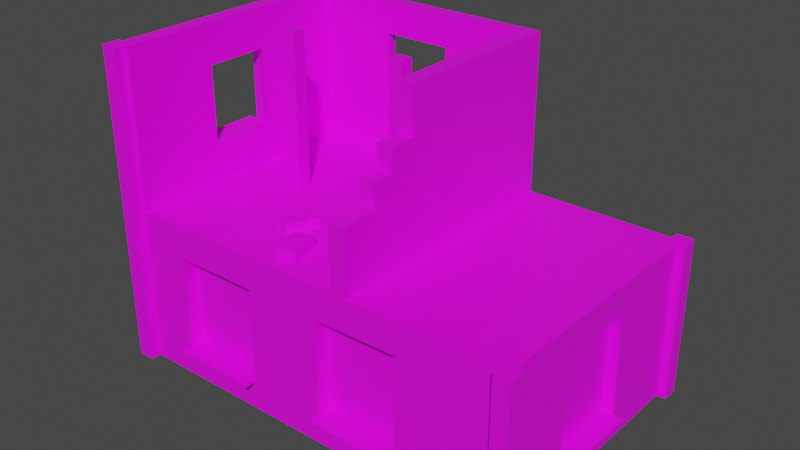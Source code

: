 # Source: BuildingImBauBaustelle2.blend  (saved by Blender 3.2.14; exported with 4.5.12 LTS)
import bpy
from mathutils import Matrix  # noqa: F401  (used for matrix-valued properties, if any)

bpy.ops.wm.read_factory_settings(use_empty=True)
scene = bpy.context.scene
scene.name = 'Scene'

# ---- collections
col_collection = bpy.data.collections.new('Collection'); scene.collection.children.link(col_collection)

# ---- images (referenced by path relative to the original .blend; pixels are not part of the script)
import os
ASSET_DIR = os.environ.get("B2B_ASSET_DIR", "")  # directory of the original .blend (textures are referenced by path, not embedded)
HERE = os.path.dirname(os.path.abspath(__file__))  # packed textures are extracted next to this script under _unpacked/

def load_image(name, relpath, width, height, colorspace="sRGB"):
    """Load a texture the original file referenced (path relative to the .blend, or extracted next to this script)."""
    p = next((c for c in (os.path.join(HERE, relpath), os.path.join(ASSET_DIR, relpath)) if relpath and os.path.exists(c)), "")
    if p:
        img = bpy.data.images.load(p, check_existing=True)
        img.name = name
    else:  # same state as the original file: an image datablock whose file is absent (Cycles renders it pink)
        img = bpy.data.images.new(name, width, height)
        img.source = "FILE"
        img.filepath = "//" + (relpath or name)
    img.colorspace_settings.name = colorspace
    return img
img_new_color_atlas_psd = load_image('new_color_atlas.psd', 'new_color_atlas.psd', 1024, 1024, 'sRGB')

# ---- materials (node trees are filled in below, after node groups)
mat_material = bpy.data.materials.new('Material')
mat_material.use_transparent_shadow = False
mat_material_002 = bpy.data.materials.new('Material.002')
mat_material_002.use_transparent_shadow = False
mat_material_003 = bpy.data.materials.new('Material.003')
mat_material_003.use_transparent_shadow = False

# ---- material node trees
mat_material.use_nodes = True; mat_material.node_tree.nodes.clear()
_N = mat_material.node_tree.nodes; _L = mat_material.node_tree.links
n0 = _N.new('ShaderNodeBsdfPrincipled'); n0.name = 'Principled BSDF'; n0.location = (10, 300)
n0.distribution = 'GGX'
n0.subsurface_method = 'RANDOM_WALK_SKIN'
n0.inputs[3].default_value = 1.45
n0.inputs[27].default_value = (0.0, 0.0, 0.0, 1.0)
n0.inputs[28].default_value = 1.0
n1 = _N.new('ShaderNodeOutputMaterial'); n1.name = 'Material Output'; n1.location = (300, 300)
n2 = _N.new('ShaderNodeTexImage'); n2.name = 'Image Texture'; n2.location = (-440, 54)
n2.width = 244
n2.image = img_new_color_atlas_psd
_L.new(n0.outputs[0], n1.inputs[0])
_L.new(n2.outputs[0], n0.inputs[0])
n1.is_active_output = True
mat_material_002.use_nodes = True; mat_material_002.node_tree.nodes.clear()
_N = mat_material_002.node_tree.nodes; _L = mat_material_002.node_tree.links
n0 = _N.new('ShaderNodeBsdfPrincipled'); n0.name = 'Principled BSDF'; n0.location = (10, 300)
n0.distribution = 'GGX'
n0.subsurface_method = 'RANDOM_WALK_SKIN'
n0.inputs[3].default_value = 1.45
n0.inputs[27].default_value = (0.0, 0.0, 0.0, 1.0)
n0.inputs[28].default_value = 1.0
n1 = _N.new('ShaderNodeOutputMaterial'); n1.name = 'Material Output'; n1.location = (300, 300)
n2 = _N.new('ShaderNodeTexImage'); n2.name = 'Image Texture'; n2.location = (-427, -19)
n2.image = img_new_color_atlas_psd
_L.new(n0.outputs[0], n1.inputs[0])
_L.new(n2.outputs[0], n0.inputs[0])
n1.is_active_output = True
mat_material_003.use_nodes = True; mat_material_003.node_tree.nodes.clear()
_N = mat_material_003.node_tree.nodes; _L = mat_material_003.node_tree.links
n0 = _N.new('ShaderNodeBsdfPrincipled'); n0.name = 'Principled BSDF'; n0.location = (10, 300)
n0.distribution = 'GGX'
n0.subsurface_method = 'RANDOM_WALK_SKIN'
n0.inputs[3].default_value = 1.45
n0.inputs[27].default_value = (0.0, 0.0, 0.0, 1.0)
n0.inputs[28].default_value = 1.0
n1 = _N.new('ShaderNodeOutputMaterial'); n1.name = 'Material Output'; n1.location = (300, 300)
n2 = _N.new('ShaderNodeTexImage'); n2.name = 'Image Texture'; n2.location = (-388, -19)
n2.image = img_new_color_atlas_psd
_L.new(n0.outputs[0], n1.inputs[0])
_L.new(n2.outputs[0], n0.inputs[0])
n1.is_active_output = True

# ---- world
world_world = bpy.data.worlds.new('World'); scene.world = world_world
world_world.use_nodes = True; world_world.node_tree.nodes.clear()
_N = world_world.node_tree.nodes; _L = world_world.node_tree.links
n0 = _N.new('ShaderNodeOutputWorld'); n0.name = 'World Output'; n0.location = (300, 300)
n1 = _N.new('ShaderNodeBackground'); n1.name = 'Background'; n1.location = (10, 300)
n1.inputs[0].default_value = (0.05088, 0.05088, 0.05088, 1.0)
_L.new(n1.outputs[0], n0.inputs[0])
n0.is_active_output = True
world_world.color = (0.05088, 0.05088, 0.05088)
world_world.use_sun_shadow = False
world_world.sun_shadow_jitter_overblur = 0.0

# ---- meshes
me_cube = bpy.data.meshes.new('Cube')
me_cube.from_pydata([(-4.0, -2.5, 0.007067), (-4.0, -2.5, 3.018), (-4.0, 2.5, 0.007067), (-4.0, 2.5, 3.018), (4.0, -2.5, 0.007067), (4.0, -2.5, 3.018), (4.0, 2.5, 0.007067), (4.0, 2.5, 3.018), (-4.0, -2.5, 3.018), (-4.0, 2.5, 3.018), (1.0, 2.5, 3.018), (1.0, -2.5, 3.018), (-4.0, -2.5, 6.018), (-4.0, 2.5, 6.018), (1.0, 2.5, 6.018), (0.9818, -0.8518, 4.278), (-3.507, 2.5, 0.007067), (-3.507, 2.5, 3.018), (-3.507, -2.5, 0.007067), (-3.507, -2.5, 3.018), (-3.692, 2.5, 3.018), (-3.692, -2.5, 3.018), (-3.692, 2.5, 6.018), (-3.692, -2.5, 6.018), (3.453, 2.5, 3.018), (3.453, -2.5, 0.007067), (0.6921, 2.5, 3.018), (0.6921, 2.5, 6.018), (3.453, 2.5, 0.007067), (3.453, -2.5, 3.018), (0.6921, -2.5, 3.018), (0.674, -0.8518, 4.278), (-4.0, 2.232, 0.007067), (-4.0, 2.232, 3.018), (4.0, 2.232, 0.007067), (4.0, 2.232, 3.018), (-4.0, 2.232, 3.018), (1.0, 2.232, 3.018), (-4.0, 2.232, 6.018), (1.0, 2.232, 6.018), (-3.692, 2.232, 6.018), (-3.507, 2.232, 0.007067), (0.6921, 2.232, 6.018), (3.453, 2.232, 0.007067), (1.0, -0.8654, 6.018), (0.6921, -0.8654, 6.018), (1.0, -2.5, 4.236), (0.6921, -2.5, 4.236), (0.9909, -0.8586, 5.148), (0.683, -0.8586, 5.148), (0.9818, -1.37, 4.278), (0.674, -1.37, 4.278), (0.9909, -1.377, 5.148), (0.683, -1.377, 5.148), (0.9864, -0.8552, 4.713), (0.9864, -1.373, 4.713), (0.6785, -0.8552, 4.713), (0.6785, -1.373, 4.713), (0.9818, -1.763, 4.278), (0.674, -1.763, 4.278), (0.9864, -1.766, 4.713), (0.6785, -1.766, 4.713), (-4.0, -0.7785, 5.255), (-4.0, -0.7785, 3.781), (-4.0, 0.5105, 3.781), (-4.0, 0.5105, 5.255), (-3.81, -0.7785, 5.255), (-3.81, -0.7785, 3.781), (-3.81, 0.5105, 3.781), (-3.81, 0.5105, 5.255), (-3.692, 0.4593, 3.768), (-3.692, 0.4593, 5.24), (-3.692, 0.3937, 5.24), (-3.692, -0.7648, 5.24), (-3.692, -0.7648, 3.768), (-2.776, -2.5, 0.6353), (-2.776, -2.5, 2.39), (-1.153, -2.5, 0.6353), (-1.153, -2.5, 2.39), (-3.507, -2.5, 0.007067), (-3.507, -2.5, 3.018), (3.453, -2.5, 0.007067), (3.453, -2.5, 3.018), (-1.153, -2.255, 2.39), (-2.776, -2.255, 2.39), (-2.776, -2.255, 0.6353), (-1.153, -2.255, 0.6353), (1.936, -2.5, 2.422), (1.936, -2.5, 0.603), (0.3644, -2.5, 2.403), (0.3644, -2.5, 0.6225), (1.936, -2.258, 2.422), (1.936, -2.258, 0.603), (0.3644, -2.258, 2.403), (0.3644, -2.258, 0.6225), (-4.0, 0.6086, 0.5763), (-4.0, -0.8766, 0.5763), (-4.0, -0.8766, 2.449), (-4.0, 0.6086, 2.449), (-3.822, 0.6086, 0.5763), (-3.822, -0.8766, 0.5763), (-3.822, -0.8766, 2.449), (-3.822, 0.6086, 2.449), (-2.173, 2.464, 3.641), (-2.173, 2.464, 5.396), (-0.7743, 2.464, 3.641), (-0.7743, 2.464, 5.396), (-0.8354, 2.268, 3.641), (-0.8354, 2.268, 5.396), (-2.169, 2.268, 3.641), (-2.173, 2.268, 5.396), (-0.676, 2.391, 3.641), (-0.676, 2.391, 5.396), (-2.271, 2.391, 3.641), (-2.174, 2.391, 5.396), (-4.0, -1.051, 5.376), (-4.0, -0.7742, 3.719), (-4.0, 0.7834, 5.376), (-4.0, 0.5063, 3.719), (-4.184, -0.7785, 3.781), (-4.184, 0.5105, 3.781), (-4.184, -0.7742, 3.719), (-4.184, 0.5063, 3.719), (-4.0, -0.8773, 0.5069), (-4.0, 0.6093, 0.5069), (-4.0, 0.6093, 2.518), (-4.0, -0.8773, 2.518), (-4.19, 0.6086, 0.5763), (-4.19, -0.8766, 0.5763), (-4.19, -0.8773, 0.5069), (-4.19, 0.6093, 0.5069), (-1.155, -2.5, 0.5511), (-2.782, -2.5, 0.5331), (1.935, -2.5, 0.5076), (0.3666, -2.5, 0.5276), (-0.3942, -2.5, 2.396), (2.694, -2.5, 2.72), (-2.776, -2.759, 0.6353), (-1.153, -2.759, 0.6353), (-2.782, -2.759, 0.5331), (0.3644, -2.759, 0.6225), (1.936, -2.759, 0.603), (1.935, -2.759, 0.5076), (-1.155, -2.759, 0.5511), (0.3666, -2.759, 0.5276), (-0.7766, 2.471, 3.552), (-0.4861, 2.471, 5.518), (-2.181, 2.471, 3.552), (-2.471, 2.471, 5.518), (-2.173, 2.709, 3.641), (-0.7743, 2.709, 3.641), (-0.7766, 2.716, 3.552), (-2.181, 2.716, 3.552), (4.0, 0.6712, 2.49), (4.0, -0.9392, 2.49), (4.0, -0.9392, 0.5353), (4.0, 0.6712, 0.5353), (3.79, 0.6712, 2.49), (3.79, -0.9392, 2.49), (3.79, -0.9392, 0.5353), (3.79, 0.6712, 0.5353), (4.0, -1.224, 2.586), (4.0, 0.956, 2.586), (4.0, 0.6768, 0.4389), (4.0, -0.9448, 0.4389), (4.214, -0.9392, 0.5353), (4.214, 0.6712, 0.5353), (4.214, 0.6768, 0.4389), (4.214, -0.9448, 0.4389)], [(111, 113), (113, 114), (114, 112), (109, 113)], [(32, 33, 3, 2), (28, 24, 7, 6), (162, 161, 154, 153), (18, 19, 1, 0), (43, 34, 4, 25), (35, 7, 10, 37), (33, 1, 8, 36), (29, 5, 11, 30), (17, 3, 9, 20), (40, 38, 12, 23), (20, 9, 13, 22), (37, 10, 14, 39), (116, 115, 62, 63), (146, 145, 105, 106), (39, 42, 45, 44), (24, 17, 20, 26), (1, 19, 21, 8), (8, 21, 23, 12), (32, 41, 18, 0), (29, 19, 76, 78), (2, 3, 17, 16), (4, 5, 29, 25), (7, 24, 26, 10), (10, 26, 27, 14), (19, 29, 30, 21), (11, 37, 10, 26, 17, 20, 9, 36, 8, 21, 19, 30), (41, 43, 25, 18), (16, 17, 24, 28), (16, 28, 43, 41), (14, 27, 42, 39), (2, 16, 41, 32), (27, 22, 40, 42), (9, 36, 38, 13), (11, 37, 39, 44, 48, 54, 15, 46), (22, 13, 38, 40), (3, 33, 36, 9), (5, 35, 37, 11), (28, 6, 34, 43), (6, 7, 35, 34), (124, 123, 129, 130), (30, 11, 46, 47), (45, 49, 48, 44), (48, 49, 53, 52), (56, 31, 51, 57), (54, 48, 52, 55), (15, 54, 55, 50), (49, 56, 57, 53), (57, 51, 59, 61), (50, 55, 60, 58), (61, 60, 55, 57), (52, 53, 57, 55), (58, 60, 61, 59), (47, 59, 31), (47, 46, 58, 59), (62, 65, 69, 66), (115, 117, 65, 62), (64, 118, 122, 120), (117, 118, 64, 65), (69, 68, 70, 71), (63, 62, 66, 67), (65, 64, 68, 69), (64, 63, 67, 68), (40, 23, 73, 72), (66, 69, 71, 72, 73), (21, 20, 70, 74), (23, 21, 74, 73), (20, 22, 71, 70), (22, 40, 72, 71), (66, 73, 74, 67), (67, 74, 70, 68), (75, 77, 86, 85), (19, 18, 132, 75, 76), (134, 133, 142, 144), (18, 25, 131, 132), (19, 29, 82, 80), (18, 19, 80, 79), (29, 25, 81, 82), (25, 18, 79, 81), (86, 83, 84, 85), (78, 76, 84, 83), (77, 78, 83, 86), (76, 75, 85, 84), (87, 89, 93, 91), (136, 135, 89, 87), (135, 134, 90, 89), (133, 136, 87, 88), (92, 91, 93, 94), (88, 87, 91, 92), (90, 88, 92, 94), (89, 90, 94, 93), (97, 98, 102, 101), (126, 125, 98, 97), (125, 124, 95, 98), (123, 126, 97, 96), (100, 101, 102, 99), (95, 96, 100, 99), (98, 95, 99, 102), (96, 97, 101, 100), (39, 108, 107, 37), (114, 104, 106, 108, 110), (36, 109, 110, 40), (145, 147, 152, 151), (40, 110, 108, 39), (37, 107, 109, 36), (147, 148, 104, 103), (148, 146, 106, 104), (105, 107, 108, 106), (103, 109, 107, 105), (108, 107, 111, 112), (109, 103, 104, 114, 110), (27, 26, 31, 45), (31, 26, 30, 47), (15, 50, 58, 46), (38, 36, 118, 117), (36, 8, 116, 118), (12, 38, 117, 115), (8, 12, 115, 116), (122, 121, 119, 120), (116, 63, 119, 121), (63, 64, 120, 119), (118, 116, 121, 122), (0, 1, 126, 123), (33, 32, 124, 125), (1, 33, 125, 126), (32, 0, 123, 124), (130, 129, 128, 127), (123, 96, 128, 129), (95, 124, 130, 127), (96, 95, 127, 128), (25, 29, 136, 133), (88, 90, 140, 141), (78, 77, 134, 135), (29, 78, 135, 136), (77, 131, 25, 133, 134), (144, 142, 141, 140), (139, 143, 138, 137), (90, 134, 144, 140), (75, 132, 139, 137), (133, 88, 141, 142), (132, 131, 143, 139), (131, 77, 138, 143), (77, 75, 137, 138), (22, 27, 146, 148), (20, 22, 148, 147), (26, 20, 147, 145), (27, 26, 145, 146), (151, 152, 149, 150), (147, 103, 149, 152), (103, 105, 150, 149), (105, 145, 151, 150), (154, 155, 159, 158), (155, 164, 168, 165), (163, 162, 153, 156), (161, 164, 155, 154), (160, 157, 158, 159), (155, 156, 160, 159), (153, 154, 158, 157), (156, 153, 157, 160), (5, 4, 164, 161), (34, 35, 162, 163), (4, 34, 163, 164), (35, 5, 161, 162), (168, 167, 166, 165), (163, 156, 166, 167), (156, 155, 165, 166), (164, 163, 167, 168)])
_uv = me_cube.uv_layers.new(name='UVMap')
_uv.uv.foreach_set('vector', [0.4292, 0.537, 0.4545, 0.537, 0.4545, 0.5384, 0.4292, 0.5384, 0.4292, 0.5617, 0.4545, 0.5617, 0.4545, 0.5637, 0.4292, 0.5637, 0.4545, 0.565, 0.4545, 0.589, 0.4545, 0.589, 0.4545, 0.565, 0.4292, 0.6127, 0.4545, 0.6127, 0.4545, 0.6143, 0.4292, 0.6143, 0.4272, 0.565, 0.4292, 0.565, 0.4292, 0.589, 0.4272, 0.589, 0.4545, 0.565, 0.4545, 0.5637, 0.4545, 0.5637, 0.4545, 0.565, 0.4545, 0.537, 0.4545, 0.513, 0.4545, 0.513, 0.4545, 0.537, 0.4545, 0.589, 0.4545, 0.589, 0.4545, 0.589, 0.4545, 0.589, 0.4545, 0.5399, 0.4545, 0.5384, 0.4545, 0.5384, 0.4545, 0.5393, 0.4783, 0.565, 0.4798, 0.565, 0.4798, 0.589, 0.4783, 0.589, 0.4545, 0.5399, 0.4545, 0.5384, 0.4545, 0.5384, 0.4545, 0.5399, 0.4545, 0.565, 0.4545, 0.5637, 0.4545, 0.5637, 0.4545, 0.565, 0.4545, 0.6143, 0.4545, 0.6143, 0.4545, 0.6143, 0.4545, 0.6143, 0.4545, 0.5617, 0.4545, 0.5617, 0.4545, 0.5617, 0.4545, 0.5617, 0.4545, 0.565, 0.4565, 0.565, 0.4565, 0.5867, 0.4545, 0.5867, 0.4545, 0.5617, 0.4545, 0.5399, 0.4545, 0.5393, 0.4545, 0.5529, 0.4545, 0.6143, 0.4545, 0.6127, 0.4545, 0.6133, 0.4545, 0.6143, 0.4545, 0.6143, 0.4545, 0.6127, 0.4545, 0.6127, 0.4545, 0.6143, 0.4039, 0.565, 0.4054, 0.565, 0.4054, 0.589, 0.4039, 0.589, 0.4545, 0.591, 0.4545, 0.6127, 0.4545, 0.6127, 0.4545, 0.591, 0.4292, 0.5384, 0.4545, 0.5384, 0.4545, 0.5399, 0.4292, 0.5399, 0.4292, 0.589, 0.4545, 0.589, 0.4545, 0.591, 0.4292, 0.591, 0.4545, 0.5637, 0.4545, 0.5637, 0.4545, 0.5637, 0.4545, 0.5637, 0.4545, 0.5637, 0.4545, 0.5617, 0.4545, 0.5617, 0.4545, 0.5637, 0.4545, 0.6127, 0.4545, 0.591, 0.4545, 0.5997, 0.4545, 0.6133, 0.4003, 0.3257, 0.4003, 0.3017, 0.4003, 0.3004, 0.4003, 0.3004, 0.4003, 0.2766, 0.4003, 0.276, 0.4003, 0.275, 0.4003, 0.2737, 0.4003, 0.351, 0.4003, 0.35, 0.4003, 0.3494, 0.4003, 0.3277, 0.4054, 0.565, 0.4272, 0.565, 0.4272, 0.589, 0.4054, 0.589, 0.4292, 0.5399, 0.4545, 0.5399, 0.4545, 0.5617, 0.4292, 0.5617, 0.4054, 0.5637, 0.4272, 0.5637, 0.4272, 0.565, 0.4054, 0.565, 0.4545, 0.5637, 0.4565, 0.5637, 0.4565, 0.565, 0.4545, 0.565, 0.4039, 0.5637, 0.4054, 0.5637, 0.4054, 0.565, 0.4039, 0.565, 0.4565, 0.5637, 0.4783, 0.5637, 0.4783, 0.565, 0.4565, 0.565, 0.4545, 0.5384, 0.4545, 0.537, 0.4545, 0.537, 0.4545, 0.5384, 0.4545, 0.589, 0.4545, 0.565, 0.4545, 0.565, 0.4545, 0.5867, 0.4545, 0.5878, 0.4545, 0.5884, 0.4545, 0.589, 0.4545, 0.589, 0.4783, 0.5637, 0.4798, 0.5637, 0.4798, 0.565, 0.4783, 0.565, 0.4545, 0.5384, 0.4545, 0.537, 0.4545, 0.537, 0.4545, 0.5384, 0.4545, 0.589, 0.4545, 0.565, 0.4545, 0.565, 0.4545, 0.589, 0.4272, 0.5637, 0.4292, 0.5637, 0.4292, 0.565, 0.4272, 0.565, 0.4292, 0.5637, 0.4545, 0.5637, 0.4545, 0.565, 0.4292, 0.565, 0.4183, 0.3141, 0.4183, 0.3358, 0.4183, 0.3358, 0.4183, 0.3141, 0.4709, 0.7145, 0.4709, 0.7125, 0.4709, 0.7125, 0.4709, 0.7145, 0.4729, 0.7102, 0.4076, 0.6365, 0.4709, 0.7113, 0.4709, 0.7102, 0.4561, 0.7228, 0.3928, 0.648, 0.3928, 0.648, 0.4561, 0.7228, 0.4227, 0.4286, 0.4227, 0.4286, 0.4227, 0.4286, 0.4227, 0.4286, 0.4684, 0.6665, 0.4684, 0.666, 0.4684, 0.666, 0.4684, 0.6665, 0.4545, 0.589, 0.4545, 0.5884, 0.4545, 0.5884, 0.4545, 0.589, 0.3928, 0.648, 0.3928, 0.648, 0.3928, 0.648, 0.3928, 0.648, 0.3928, 0.648, 0.3928, 0.648, 0.3928, 0.648, 0.3928, 0.648, 0.4684, 0.6671, 0.4684, 0.6665, 0.4684, 0.6665, 0.4684, 0.6671, 0.3928, 0.648, 0.4561, 0.7233, 0.4561, 0.7233, 0.3928, 0.648, 0.4561, 0.7228, 0.3928, 0.648, 0.3928, 0.648, 0.4561, 0.7233, 0.4561, 0.7239, 0.4561, 0.7233, 0.3928, 0.648, 0.3928, 0.648, 0.3912, 0.513, 0.3912, 0.513, 0.3912, 0.513, 0.4076, 0.6365, 0.4709, 0.7125, 0.4709, 0.7125, 0.4076, 0.6365, 0.4798, 0.589, 0.4798, 0.565, 0.4798, 0.565, 0.4798, 0.589, 0.4798, 0.589, 0.4798, 0.565, 0.4798, 0.565, 0.4798, 0.589, 0.4642, 0.2887, 0.4642, 0.2887, 0.4642, 0.2887, 0.4642, 0.2887, 0.4545, 0.537, 0.4545, 0.537, 0.4545, 0.537, 0.4545, 0.537, 0.4545, 0.537, 0.4545, 0.537, 0.4545, 0.5399, 0.4545, 0.5399, 0.4545, 0.6143, 0.4545, 0.6143, 0.4545, 0.6143, 0.4545, 0.6143, 0.4545, 0.537, 0.4545, 0.537, 0.4545, 0.537, 0.4545, 0.537, 0.4545, 0.537, 0.4545, 0.513, 0.4545, 0.513, 0.4545, 0.537, 0.4583, 0.4261, 0.4583, 0.439, 0.4583, 0.439, 0.4583, 0.4261, 0.4798, 0.589, 0.4545, 0.537, 0.4783, 0.5637, 0.4783, 0.565, 0.4783, 0.589, 0.4112, 0.3979, 0.4112, 0.3979, 0.4112, 0.3979, 0.4112, 0.3979, 0.4454, 0.4519, 0.4454, 0.4519, 0.4454, 0.4519, 0.4454, 0.4519, 0.4454, 0.4125, 0.4454, 0.4125, 0.4454, 0.4125, 0.4454, 0.4125, 0.4623, 0.4497, 0.4623, 0.451, 0.4623, 0.451, 0.4623, 0.4497, 0.4798, 0.589, 0.4783, 0.589, 0.4545, 0.6127, 0.4545, 0.6143, 0.4545, 0.6143, 0.4545, 0.6127, 0.3912, 0.513, 0.4545, 0.537, 0.4198, 0.3358, 0.4395, 0.3358, 0.4395, 0.3358, 0.4198, 0.3358, 0.4545, 0.6127, 0.4292, 0.6127, 0.4292, 0.6127, 0.4292, 0.6127, 0.4545, 0.6127, 0.4395, 0.3358, 0.4395, 0.3358, 0.4395, 0.3358, 0.4395, 0.3358, 0.4054, 0.589, 0.4272, 0.589, 0.4272, 0.589, 0.4054, 0.589, 0.4545, 0.6127, 0.4545, 0.591, 0.4545, 0.591, 0.4545, 0.6127, 0.4292, 0.6127, 0.4545, 0.6127, 0.4545, 0.6127, 0.4292, 0.6127, 0.4545, 0.591, 0.4292, 0.591, 0.4292, 0.591, 0.4545, 0.591, 0.4272, 0.589, 0.4054, 0.589, 0.4054, 0.589, 0.4272, 0.589, 0.4181, 0.2196, 0.4434, 0.2196, 0.4434, 0.2413, 0.4181, 0.2413, 0.4545, 0.591, 0.4545, 0.6127, 0.4545, 0.6127, 0.4545, 0.591, 0.4292, 0.591, 0.4545, 0.591, 0.4545, 0.591, 0.4292, 0.591, 0.4545, 0.6127, 0.4292, 0.6127, 0.4292, 0.6127, 0.4545, 0.6127, 0.4545, 0.591, 0.4545, 0.591, 0.4545, 0.591, 0.4545, 0.591, 0.4545, 0.591, 0.4545, 0.591, 0.4545, 0.591, 0.4545, 0.591, 0.4545, 0.591, 0.4292, 0.591, 0.4292, 0.591, 0.4545, 0.591, 0.4292, 0.591, 0.4545, 0.591, 0.4545, 0.591, 0.4292, 0.591, 0.4181, 0.2196, 0.4434, 0.2196, 0.4434, 0.2196, 0.4181, 0.2196, 0.4292, 0.591, 0.4545, 0.591, 0.4545, 0.591, 0.4292, 0.591, 0.4395, 0.3358, 0.4395, 0.3358, 0.4395, 0.3358, 0.4395, 0.3358, 0.4545, 0.591, 0.4292, 0.591, 0.4292, 0.591, 0.4545, 0.591, 0.4545, 0.513, 0.4545, 0.537, 0.4545, 0.537, 0.4545, 0.513, 0.4545, 0.513, 0.4545, 0.537, 0.4545, 0.537, 0.4545, 0.513, 0.4545, 0.537, 0.4292, 0.537, 0.4292, 0.537, 0.4545, 0.537, 0.4292, 0.6143, 0.4545, 0.6143, 0.4545, 0.6143, 0.4292, 0.6143, 0.4181, 0.1416, 0.4434, 0.1416, 0.4434, 0.1656, 0.4181, 0.1656, 0.4183, 0.3141, 0.4183, 0.3358, 0.4183, 0.3358, 0.4183, 0.3141, 0.4545, 0.537, 0.4292, 0.537, 0.4292, 0.537, 0.4545, 0.537, 0.4292, 0.6143, 0.4545, 0.6143, 0.4545, 0.6143, 0.4292, 0.6143, 0.4454, 0.4261, 0.4454, 0.4261, 0.4454, 0.4261, 0.4454, 0.4261, 0.3912, 0.513, 0.3912, 0.513, 0.3912, 0.513, 0.3912, 0.513, 0.3912, 0.513, 0.4112, 0.3979, 0.4112, 0.3979, 0.4112, 0.3979, 0.4112, 0.3979, 0.4642, 0.3031, 0.4642, 0.2908, 0.4642, 0.2908, 0.4642, 0.3031, 0.4112, 0.3979, 0.4112, 0.3979, 0.4112, 0.3979, 0.4112, 0.3979, 0.4112, 0.3979, 0.4112, 0.3979, 0.4112, 0.3979, 0.4112, 0.3979, 0.4545, 0.5399, 0.4545, 0.5399, 0.4545, 0.5399, 0.4545, 0.5399, 0.4783, 0.5637, 0.4565, 0.5637, 0.4565, 0.5637, 0.4783, 0.5637, 0.3912, 0.513, 0.3912, 0.513, 0.3912, 0.513, 0.3912, 0.513, 0.3912, 0.513, 0.3912, 0.513, 0.3912, 0.513, 0.3912, 0.513, 0.4545, 0.565, 0.4545, 0.565, 0.4545, 0.565, 0.4545, 0.565, 0.3912, 0.513, 0.3912, 0.513, 0.3912, 0.513, 0.3912, 0.513, 0.3912, 0.513, 0.4454, 0.4242, 0.4454, 0.4242, 0.4112, 0.3979, 0.4112, 0.3979, 0.4112, 0.3979, 0.4454, 0.4242, 0.4454, 0.4401, 0.4454, 0.4401, 0.4545, 0.589, 0.4545, 0.589, 0.4545, 0.589, 0.4545, 0.589, 0.4545, 0.537, 0.4545, 0.537, 0.4545, 0.537, 0.4545, 0.537, 0.4545, 0.537, 0.4545, 0.513, 0.4545, 0.513, 0.4545, 0.537, 0.4798, 0.589, 0.4798, 0.565, 0.4798, 0.565, 0.4798, 0.589, 0.4545, 0.6143, 0.4545, 0.6143, 0.4545, 0.6143, 0.4545, 0.6143, 0.4642, 0.2887, 0.4642, 0.267, 0.4642, 0.267, 0.4642, 0.2887, 0.4642, 0.3588, 0.4642, 0.3588, 0.4642, 0.3588, 0.4642, 0.3588, 0.4642, 0.267, 0.4642, 0.2887, 0.4642, 0.2887, 0.4642, 0.267, 0.4642, 0.2887, 0.4642, 0.267, 0.4642, 0.267, 0.4642, 0.2887, 0.4292, 0.6143, 0.4545, 0.6143, 0.4545, 0.6143, 0.4292, 0.6143, 0.4545, 0.537, 0.4292, 0.537, 0.4292, 0.537, 0.4545, 0.537, 0.4545, 0.513, 0.4545, 0.537, 0.4545, 0.537, 0.4545, 0.513, 0.4039, 0.565, 0.4039, 0.589, 0.4039, 0.589, 0.4039, 0.565, 0.4183, 0.3141, 0.4183, 0.3358, 0.4183, 0.3358, 0.4183, 0.3141, 0.4413, 0.3588, 0.4413, 0.3588, 0.4413, 0.3588, 0.4413, 0.3588, 0.4413, 0.2887, 0.4413, 0.2887, 0.4413, 0.2887, 0.4413, 0.2887, 0.4183, 0.3358, 0.4183, 0.3141, 0.4183, 0.3141, 0.4183, 0.3358, 0.4292, 0.591, 0.4545, 0.591, 0.4545, 0.591, 0.4292, 0.591, 0.4395, 0.3358, 0.4395, 0.3358, 0.4395, 0.3358, 0.4395, 0.3358, 0.4545, 0.591, 0.4292, 0.591, 0.4292, 0.591, 0.4545, 0.591, 0.4545, 0.591, 0.4545, 0.591, 0.4545, 0.591, 0.4545, 0.591, 0.4272, 0.589, 0.4272, 0.589, 0.4272, 0.589, 0.4272, 0.589, 0.4272, 0.589, 0.4395, 0.3358, 0.4395, 0.3358, 0.4395, 0.3358, 0.4395, 0.3358, 0.4198, 0.3358, 0.4395, 0.3358, 0.4395, 0.3358, 0.4198, 0.3358, 0.4413, 0.3376, 0.4413, 0.3376, 0.4413, 0.3376, 0.4413, 0.3376, 0.4413, 0.3573, 0.4413, 0.3573, 0.4413, 0.3573, 0.4413, 0.3573, 0.4413, 0.3376, 0.4413, 0.3376, 0.4413, 0.3376, 0.4413, 0.3376, 0.4198, 0.3358, 0.4395, 0.3358, 0.4395, 0.3358, 0.4198, 0.3358, 0.4395, 0.3358, 0.4395, 0.3358, 0.4395, 0.3358, 0.4395, 0.3358, 0.4395, 0.3358, 0.4198, 0.3358, 0.4198, 0.3358, 0.4395, 0.3358, 0.4783, 0.5637, 0.4565, 0.5637, 0.4565, 0.5637, 0.4783, 0.5637, 0.4545, 0.5399, 0.4545, 0.5399, 0.4545, 0.5399, 0.4545, 0.5399, 0.4545, 0.5529, 0.4545, 0.5393, 0.4545, 0.5393, 0.4545, 0.5529, 0.4545, 0.5617, 0.4545, 0.5617, 0.4545, 0.5617, 0.4545, 0.5617, 0.4642, 0.3031, 0.4642, 0.2908, 0.4642, 0.2908, 0.4642, 0.3031, 0.4642, 0.2913, 0.4642, 0.2913, 0.4642, 0.2913, 0.4642, 0.2913, 0.4069, 0.267, 0.4069, 0.267, 0.4069, 0.267, 0.4069, 0.267, 0.4642, 0.311, 0.4642, 0.311, 0.4642, 0.311, 0.4642, 0.311, 0.4545, 0.589, 0.4292, 0.589, 0.4292, 0.589, 0.4545, 0.589, 0.4413, 0.3358, 0.4413, 0.3358, 0.4413, 0.3358, 0.4413, 0.3358, 0.4292, 0.565, 0.4545, 0.565, 0.4545, 0.565, 0.4292, 0.565, 0.4545, 0.589, 0.4292, 0.589, 0.4292, 0.589, 0.4545, 0.589, 0.4419, 0.1825, 0.4672, 0.1825, 0.4672, 0.2064, 0.4419, 0.2064, 0.4413, 0.3358, 0.4413, 0.3141, 0.4413, 0.3141, 0.4413, 0.3358, 0.4545, 0.565, 0.4545, 0.589, 0.4545, 0.589, 0.4545, 0.565, 0.4292, 0.565, 0.4545, 0.565, 0.4545, 0.565, 0.4292, 0.565, 0.4545, 0.589, 0.4292, 0.589, 0.4292, 0.589, 0.4545, 0.589, 0.4292, 0.565, 0.4545, 0.565, 0.4545, 0.565, 0.4292, 0.565, 0.4292, 0.589, 0.4292, 0.565, 0.4292, 0.565, 0.4292, 0.589, 0.4545, 0.565, 0.4545, 0.589, 0.4545, 0.589, 0.4545, 0.565, 0.4413, 0.3358, 0.4413, 0.3141, 0.4413, 0.3141, 0.4413, 0.3358, 0.4413, 0.3141, 0.4413, 0.3141, 0.4413, 0.3141, 0.4413, 0.3141, 0.4413, 0.3141, 0.4413, 0.3358, 0.4413, 0.3358, 0.4413, 0.3141, 0.4413, 0.3358, 0.4413, 0.3141, 0.4413, 0.3141, 0.4413, 0.3358])
me_cube.materials.append(mat_material)
me_cube.update()
me_cube_002 = bpy.data.meshes.new('Cube.002')
me_cube_002.from_pydata([(-2.515, -0.1307, 2.747), (-2.515, -0.1307, 5.977), (-2.515, 0.1307, 2.747), (-2.515, 0.1307, 5.977), (-2.254, -0.1307, 2.747), (-2.254, -0.1307, 5.977), (-2.254, 0.1307, 2.747), (-2.254, 0.1307, 5.977), (-0.1307, -0.1307, 2.747), (-0.1307, -0.1307, 5.977), (-0.1307, 0.1307, 2.747), (-0.1307, 0.1307, 5.977), (0.1307, -0.1307, 2.747), (0.1307, -0.1307, 5.977), (0.1307, 0.1307, 2.747), (0.1307, 0.1307, 5.977), (0.1748, -0.8761, 3.214), (0.1748, -0.8761, 3.007), (0.1748, -1.499, 3.214), (0.1748, -1.499, 3.007), (-0.1748, -0.8761, 3.214), (-0.1748, -0.8761, 3.007), (-0.1748, -1.499, 3.214), (-0.1748, -1.499, 3.007), (-0.9337, -0.9821, 3.214), (-0.9337, -0.9821, 3.007), (-1.203, -1.544, 3.214), (-1.203, -1.544, 3.007), (-1.249, -0.8312, 3.214), (-1.249, -0.8312, 3.007), (-1.518, -1.393, 3.214), (-1.518, -1.393, 3.007), (-0.537, -1.55, 3.214), (-0.537, -1.55, 3.007), (-0.3831, -2.153, 3.214), (-0.3831, -2.153, 3.007), (-0.8757, -1.636, 3.214), (-0.8757, -1.636, 3.007), (-0.7218, -2.24, 3.214), (-0.7218, -2.24, 3.007), (2.384e-07, -1.499, 3.214), (2.384e-07, -1.499, 3.007), (2.384e-07, -0.8761, 3.214), (2.384e-07, -0.8761, 3.007), (0.4907, -0.8761, 3.214), (0.4907, -0.8761, 3.007), (0.4907, -1.499, 3.214), (0.4907, -1.499, 3.007), (0.3327, -1.499, 3.214), (0.3327, -1.499, 3.007), (0.3327, -0.8761, 3.007), (0.3327, -0.8761, 3.214), (0.1748, -0.8761, 3.405), (0.1748, -1.499, 3.405), (2.384e-07, -1.499, 3.405), (2.384e-07, -0.8761, 3.405), (0.3327, -1.499, 3.405), (0.3327, -0.8761, 3.405)], [], [(0, 1, 3, 2), (2, 3, 7, 6), (6, 7, 5, 4), (4, 5, 1, 0), (2, 6, 4, 0), (7, 3, 1, 5), (8, 9, 11, 10), (10, 11, 15, 14), (14, 15, 13, 12), (12, 13, 9, 8), (10, 14, 12, 8), (15, 11, 9, 13), (49, 47, 46, 48), (40, 22, 23, 41), (22, 20, 21, 23), (42, 16, 17, 43), (40, 42, 20, 22), (41, 43, 17, 19), (24, 26, 27, 25), (26, 30, 31, 27), (30, 28, 29, 31), (28, 24, 25, 29), (26, 24, 28, 30), (31, 29, 25, 27), (32, 34, 35, 33), (34, 38, 39, 35), (38, 36, 37, 39), (36, 32, 33, 37), (34, 32, 36, 38), (39, 37, 33, 35), (23, 21, 43, 41), (40, 54, 55, 42), (20, 42, 43, 21), (18, 40, 41, 19), (44, 46, 47, 45), (51, 44, 45, 50), (50, 45, 47, 49), (48, 46, 44, 51), (42, 55, 52, 16), (17, 50, 49, 19), (16, 51, 50, 17), (19, 49, 48, 18), (53, 52, 55, 54), (53, 56, 57, 52), (16, 52, 57, 51), (51, 57, 56, 48), (18, 53, 54, 40), (48, 56, 53, 18)])
_uv = me_cube_002.uv_layers.new(name='UVMap')
_uv.uv.foreach_set('vector', [0.5571, 0.1546, 0.5789, 0.1546, 0.5789, 0.1763, 0.5571, 0.1763, 0.5571, 0.1763, 0.5789, 0.1763, 0.5789, 0.198, 0.5571, 0.198, 0.5571, 0.198, 0.5789, 0.198, 0.5789, 0.2197, 0.5571, 0.2197, 0.5571, 0.2197, 0.5789, 0.2197, 0.5789, 0.2414, 0.5571, 0.2414, 0.5354, 0.198, 0.5571, 0.198, 0.5571, 0.2197, 0.5354, 0.2197, 0.5789, 0.198, 0.6006, 0.198, 0.6006, 0.2197, 0.5789, 0.2197, 0.5571, 0.1546, 0.5789, 0.1546, 0.5789, 0.1763, 0.5571, 0.1763, 0.5571, 0.1763, 0.5789, 0.1763, 0.5789, 0.198, 0.5571, 0.198, 0.5571, 0.198, 0.5789, 0.198, 0.5789, 0.2197, 0.5571, 0.2197, 0.5571, 0.2197, 0.5789, 0.2197, 0.5789, 0.2414, 0.5571, 0.2414, 0.5354, 0.198, 0.5571, 0.198, 0.5571, 0.2197, 0.5354, 0.2197, 0.5169, 0.1538, 0.5386, 0.1538, 0.5386, 0.1755, 0.5169, 0.1755, 0.5709, 0.6623, 0.5709, 0.6623, 0.5491, 0.6623, 0.5491, 0.6623, 0.5491, 0.6731, 0.5491, 0.684, 0.5709, 0.684, 0.5709, 0.6731, 0.5491, 0.684, 0.5491, 0.7057, 0.5709, 0.7057, 0.5709, 0.684, 0.5491, 0.7166, 0.5491, 0.7274, 0.5709, 0.7274, 0.5709, 0.7166, 0.5383, 0.684, 0.5383, 0.7057, 0.5491, 0.7057, 0.5491, 0.684, 0.5817, 0.684, 0.5817, 0.7057, 0.5926, 0.7057, 0.5926, 0.684, 0.5491, 0.6406, 0.5491, 0.6623, 0.5709, 0.6623, 0.5709, 0.6406, 0.5491, 0.6623, 0.5491, 0.684, 0.5709, 0.684, 0.5709, 0.6623, 0.5491, 0.684, 0.5491, 0.7057, 0.5709, 0.7057, 0.5709, 0.684, 0.5491, 0.7057, 0.5491, 0.7274, 0.5709, 0.7274, 0.5709, 0.7057, 0.5274, 0.684, 0.5274, 0.7057, 0.5491, 0.7057, 0.5491, 0.684, 0.5709, 0.684, 0.5709, 0.7057, 0.5926, 0.7057, 0.5926, 0.684, 0.5491, 0.6406, 0.5491, 0.6623, 0.5709, 0.6623, 0.5709, 0.6406, 0.5491, 0.6623, 0.5491, 0.684, 0.5709, 0.684, 0.5709, 0.6623, 0.5491, 0.684, 0.5491, 0.7057, 0.5709, 0.7057, 0.5709, 0.684, 0.5491, 0.7057, 0.5491, 0.7274, 0.5709, 0.7274, 0.5709, 0.7057, 0.5274, 0.684, 0.5274, 0.7057, 0.5491, 0.7057, 0.5491, 0.684, 0.5709, 0.684, 0.5709, 0.7057, 0.5926, 0.7057, 0.5926, 0.684, 0.5709, 0.684, 0.5709, 0.7057, 0.5817, 0.7057, 0.5817, 0.684, 0.5383, 0.684, 0.5383, 0.684, 0.5383, 0.7057, 0.5383, 0.7057, 0.5491, 0.7057, 0.5491, 0.7166, 0.5709, 0.7166, 0.5709, 0.7057, 0.5491, 0.6623, 0.5491, 0.6731, 0.5709, 0.6731, 0.5709, 0.6623, 0.5491, 0.6406, 0.5491, 0.6623, 0.5709, 0.6623, 0.5709, 0.6406, 0.5491, 0.7274, 0.5491, 0.7274, 0.5709, 0.7274, 0.5709, 0.7274, 0.5926, 0.7057, 0.5926, 0.7057, 0.5926, 0.684, 0.5926, 0.684, 0.5274, 0.684, 0.5274, 0.684, 0.5274, 0.7057, 0.5274, 0.7057, 0.5491, 0.7166, 0.5491, 0.7166, 0.5491, 0.7274, 0.5491, 0.7274, 0.5926, 0.7057, 0.5926, 0.7057, 0.5926, 0.684, 0.5926, 0.684, 0.5491, 0.7274, 0.5491, 0.7274, 0.5709, 0.7274, 0.5709, 0.7274, 0.5709, 0.6623, 0.5709, 0.6623, 0.5491, 0.6623, 0.5491, 0.6623, 0.5274, 0.684, 0.5274, 0.7057, 0.5383, 0.7057, 0.5383, 0.684, 0.5274, 0.684, 0.5274, 0.684, 0.5274, 0.7057, 0.5274, 0.7057, 0.5491, 0.7274, 0.5491, 0.7274, 0.5491, 0.7274, 0.5491, 0.7274, 0.5274, 0.7057, 0.5274, 0.7057, 0.5274, 0.684, 0.5274, 0.684, 0.5491, 0.6623, 0.5491, 0.6623, 0.5491, 0.6731, 0.5491, 0.6731, 0.5491, 0.6623, 0.5491, 0.6623, 0.5491, 0.6623, 0.5491, 0.6623])
me_cube_002.materials.append(mat_material_002)
me_cube_002.update()
me_cube_006 = bpy.data.meshes.new('Cube.006')
me_cube_006.from_pydata([(3.834, 2.331, -0.02765), (3.834, 2.331, 3.038), (3.834, 2.651, -0.02765), (3.834, 2.651, 3.038), (4.154, 2.331, -0.02765), (4.154, 2.331, 3.038), (4.154, 2.651, -0.02765), (4.154, 2.651, 3.038), (3.834, -2.667, -0.02765), (3.834, -2.667, 3.038), (3.834, -2.347, -0.02765), (3.834, -2.347, 3.038), (4.154, -2.667, -0.02765), (4.154, -2.667, 3.038), (4.154, -2.347, -0.02765), (4.154, -2.347, 3.038), (-4.125, 2.331, -0.02765), (-4.125, 2.331, 6.009), (-4.125, 2.651, -0.02765), (-4.125, 2.651, 6.009), (-3.805, 2.331, -0.02765), (-3.805, 2.331, 6.009), (-3.805, 2.651, -0.02765), (-3.805, 2.651, 6.009), (-4.125, -2.667, -0.02765), (-4.125, -2.667, 6.009), (-4.125, -2.347, -0.02765), (-4.125, -2.347, 6.009), (-3.805, -2.667, -0.02765), (-3.805, -2.667, 6.009), (-3.805, -2.347, -0.02765), (-3.805, -2.347, 6.009), (-4.125, -2.507, -0.02765), (-4.125, -2.507, 6.009), (-3.805, -2.507, -0.02765), (-3.805, -2.507, 6.009)], [], [(0, 1, 3, 2), (2, 3, 7, 6), (6, 7, 5, 4), (4, 5, 1, 0), (2, 6, 4, 0), (7, 3, 1, 5), (8, 9, 11, 10), (10, 11, 15, 14), (14, 15, 13, 12), (12, 13, 9, 8), (10, 14, 12, 8), (15, 11, 9, 13), (16, 17, 19, 18), (18, 19, 23, 22), (22, 23, 21, 20), (20, 21, 17, 16), (18, 22, 20, 16), (23, 19, 17, 21), (32, 33, 27, 26), (26, 27, 31, 30), (34, 35, 29, 28), (28, 29, 25, 24), (32, 34, 28, 24), (35, 33, 25, 29), (31, 27, 33, 35), (26, 30, 34, 32), (30, 31, 35, 34), (24, 25, 33, 32)])
_uv = me_cube_006.uv_layers.new(name='UVMap')
_uv.uv.foreach_set('vector', [0.5585, 0.1361, 0.5855, 0.1361, 0.5855, 0.163, 0.5585, 0.163, 0.5585, 0.163, 0.5855, 0.163, 0.5855, 0.19, 0.5585, 0.19, 0.5585, 0.19, 0.5855, 0.19, 0.5855, 0.217, 0.5585, 0.217, 0.5585, 0.217, 0.5855, 0.217, 0.5855, 0.2439, 0.5585, 0.2439, 0.5316, 0.19, 0.5585, 0.19, 0.5585, 0.217, 0.5316, 0.217, 0.5855, 0.19, 0.6124, 0.19, 0.6124, 0.217, 0.5855, 0.217, 0.5585, 0.1361, 0.5855, 0.1361, 0.5855, 0.163, 0.5585, 0.163, 0.5585, 0.163, 0.5855, 0.163, 0.5855, 0.19, 0.5585, 0.19, 0.5585, 0.19, 0.5855, 0.19, 0.5855, 0.217, 0.5585, 0.217, 0.5585, 0.217, 0.5855, 0.217, 0.5855, 0.2439, 0.5585, 0.2439, 0.5316, 0.19, 0.5585, 0.19, 0.5585, 0.217, 0.5316, 0.217, 0.5855, 0.19, 0.6124, 0.19, 0.6124, 0.217, 0.5855, 0.217, 0.5585, 0.1361, 0.5855, 0.1361, 0.5855, 0.163, 0.5585, 0.163, 0.5585, 0.163, 0.5855, 0.163, 0.5855, 0.19, 0.5585, 0.19, 0.5585, 0.19, 0.5855, 0.19, 0.5855, 0.217, 0.5585, 0.217, 0.5585, 0.217, 0.5855, 0.217, 0.5855, 0.2439, 0.5585, 0.2439, 0.5316, 0.19, 0.5585, 0.19, 0.5585, 0.217, 0.5316, 0.217, 0.5855, 0.19, 0.6124, 0.19, 0.6124, 0.217, 0.5855, 0.217, 0.5585, 0.1496, 0.5855, 0.1496, 0.5855, 0.163, 0.5585, 0.163, 0.5585, 0.163, 0.5855, 0.163, 0.5855, 0.19, 0.5585, 0.19, 0.5585, 0.2035, 0.5855, 0.2035, 0.5855, 0.217, 0.5585, 0.217, 0.5585, 0.217, 0.5855, 0.217, 0.5855, 0.2439, 0.5585, 0.2439, 0.5316, 0.2035, 0.5585, 0.2035, 0.5585, 0.217, 0.5316, 0.217, 0.5855, 0.2035, 0.6124, 0.2035, 0.6124, 0.217, 0.5855, 0.217, 0.5855, 0.19, 0.6124, 0.19, 0.6124, 0.2035, 0.5855, 0.2035, 0.5316, 0.19, 0.5585, 0.19, 0.5585, 0.2035, 0.5316, 0.2035, 0.5585, 0.19, 0.5855, 0.19, 0.5855, 0.2035, 0.5585, 0.2035, 0.5585, 0.1361, 0.5855, 0.1361, 0.5855, 0.1496, 0.5585, 0.1496])
me_cube_006.materials.append(mat_material_003)
me_cube_006.update()

# ---- objects
ob_cube = bpy.data.objects.new('Cube', me_cube)
ob_cube_002 = bpy.data.objects.new('Cube.002', me_cube_002)
ob_cube_005 = bpy.data.objects.new('Cube.005', me_cube_006)

# ---- transforms, parenting, visibility, modifiers, constraints
ob_cube.location = (0.0, 0.0, 0.0)
ob_cube_002.parent = ob_cube
ob_cube_002.location = (0.0, 0.0, 0.0)
ob_cube_005.parent = ob_cube
ob_cube_005.location = (0.0, 0.0, 0.0)

# ---- collection membership
col_collection.objects.link(ob_cube)
col_collection.objects.link(ob_cube_002)
col_collection.objects.link(ob_cube_005)

# ---- scene / render settings (as saved in the file)
scene.frame_start = 1; scene.frame_end = 250; scene.frame_set(210)
scene.render.engine = 'BLENDER_EEVEE_NEXT'
scene.cycles.sampling_pattern = 'TABULATED_SOBOL'
scene.cycles.use_light_tree = False
scene.view_settings.view_transform = 'Filmic'
bpy.context.view_layer.update()

# ---- added for rendering (the .blend has no active camera and no usable light): camera, sun
cam_auto = bpy.data.cameras.new('AutoCamera')
cam_auto.lens = 50.0
cam_auto.sensor_width = 36.0
cam_auto.clip_end = 1000.0
ob_auto_camera = bpy.data.objects.new('AutoCamera', cam_auto)
scene.collection.objects.link(ob_auto_camera)
ob_auto_camera.location = (10.8471, -13.024, 11.6635)
ob_auto_camera.rotation_euler = (1.09748, -7.21219e-08, 0.694738)
scene.camera = ob_auto_camera
light_auto_sun = bpy.data.lights.new('AutoSun', 'SUN')
light_auto_sun.energy = 3.0
light_auto_sun.angle = 0.0523599
ob_auto_sun = bpy.data.objects.new('AutoSun', light_auto_sun)
scene.collection.objects.link(ob_auto_sun)
ob_auto_sun.rotation_euler = (0.872665, 0.174533, 0.523599)
bpy.context.view_layer.update()
